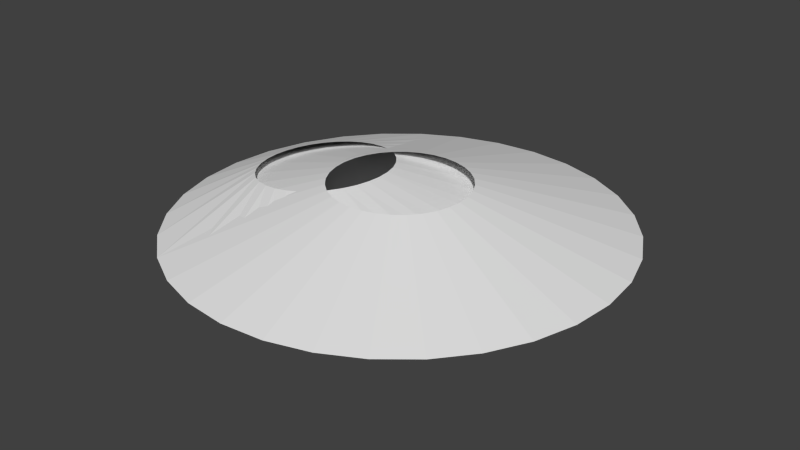 # Source: VFXMeshes.blend  (saved by Blender 2.73.0; exported with 4.5.12 LTS)
import bpy
from mathutils import Matrix  # noqa: F401  (used for matrix-valued properties, if any)

bpy.ops.wm.read_factory_settings(use_empty=True)
scene = bpy.context.scene
scene.name = 'Scene'

# ---- collections
col_collection_1 = bpy.data.collections.new('Collection 1'); scene.collection.children.link(col_collection_1)

# ---- world
world_world = bpy.data.worlds.new('World'); scene.world = world_world
world_world.color = (0.05088, 0.05088, 0.05088)
world_world.use_sun_shadow = False
world_world.sun_shadow_jitter_overblur = 0.0
world_world.cycles.sampling_method = 'MANUAL'
world_world.cycles.sample_map_resolution = 256

# ---- meshes
me_cylinder_001 = bpy.data.meshes.new('Cylinder.001')
me_cylinder_001.from_pydata([(-0.1951, 0.9808, 0.0), (-0.4177, 0.3073, 0.1542), (-0.3581, 0.3013, 0.1607), (-0.7071, 0.7071, 0.0), (-0.3008, 0.2839, 0.1671), (-0.248, 0.2555, 0.1729), (0.7071, 0.7071, 0.0), (-0.2017, 0.2173, 0.178), (-0.1638, 0.1707, 0.1822), (-0.9239, -0.3827, 0.0), (-0.1355, 0.1176, 0.1853), (-0.1182, 0.05994, 0.1872), (-0.1123, 2.223e-07, 0.1879), (-0.1182, -0.05994, 0.1872), (-0.1355, -0.1176, 0.1853), (0.8315, -0.5556, 0.0), (-0.1638, -0.1707, 0.1822), (0.7071, -0.7071, 0.0), (-0.2017, -0.2173, 0.178), (-0.248, -0.2555, 0.1729), (0.3827, -0.9239, 0.0), (-0.3008, -0.2839, 0.1671), (-0.3581, -0.3013, 0.1607), (-0.1951, -0.9808, 0.0), (-0.4177, -0.3073, 0.1542), (-3.258e-07, -1.0, 0.0), (-0.4773, -0.3013, 0.1476), (-0.5345, -0.2839, 0.1413), (0.1951, -0.9808, 0.0), (-0.5873, -0.2555, 0.1354), (-0.6336, -0.2173, 0.1303), (0.9808, 0.1951, 0.0), (-0.6716, -0.1707, 0.1261), (-0.6998, -0.1176, 0.123), (-0.9808, -0.1951, 0.0), (-0.7172, -0.05994, 0.1211), (-0.7231, 5.048e-07, 0.1205), (-0.7172, 0.05994, 0.1211), (-0.9239, 0.3827, 0.0), (-0.6998, 0.1176, 0.123), (-0.6716, 0.1707, 0.1261), (-0.6336, 0.2173, 0.1303), (-0.5873, 0.2555, 0.1354), (-0.3827, 0.9239, 0.0), (-0.5345, 0.2839, 0.1413), (0.0, 1.0, 0.0), (-0.4773, 0.3013, 0.1476), (-0.6998, -0.1176, -0.123), (0.1951, 0.9808, 0.0), (-0.6716, -0.1707, -0.1261), (0.3827, 0.9239, 0.0), (-0.6336, -0.2173, -0.1303), (-0.4773, 0.3013, -0.1476), (-0.5873, -0.2555, -0.1354), (-0.5345, 0.2839, -0.1413), (-0.5345, -0.2839, -0.1413), (0.8315, 0.5556, 0.0), (-0.3827, -0.9239, 0.0), (0.9239, 0.3827, 0.0), (-0.4773, -0.3013, -0.1476), (-0.4177, -0.3073, -0.1542), (-0.3581, -0.3013, -0.1607), (-0.5873, 0.2555, -0.1354), (-0.3008, -0.2839, -0.1671), (-0.6336, 0.2173, -0.1303), (-0.6716, 0.1707, -0.1261), (-0.248, -0.2555, -0.1729), (-0.6998, 0.1176, -0.123), (-0.2017, -0.2173, -0.178), (0.5556, -0.8315, 0.0), (-0.1638, -0.1707, -0.1822), (-0.1355, -0.1176, -0.1853), (0.9239, -0.3827, 0.0), (-0.7172, 0.05994, -0.1211), (-0.1182, -0.05994, -0.1872), (-0.5556, -0.8315, 0.0), (0.9808, -0.1951, 0.0), (-0.7071, -0.7071, 0.0), (-0.1123, 2.223e-07, -0.1879), (-0.8315, -0.5556, 0.0), (1.0, 7.55e-08, 0.0), (-0.1182, 0.05994, -0.1872), (-0.9808, 0.1951, 0.0), (-0.1355, 0.1176, -0.1853), (-0.7231, 5.048e-07, -0.1205), (-0.1638, 0.1707, -0.1822), (-1.0, 9.656e-07, 0.0), (-0.2017, 0.2173, -0.178), (-0.7172, -0.05994, -0.1211), (-0.8315, 0.5556, 0.0), (-0.248, 0.2555, -0.1729), (0.5556, 0.8315, 0.0), (-0.5556, 0.8315, 0.0), (-0.3008, 0.2839, -0.1671), (-0.3581, 0.3013, -0.1607), (-0.4177, 0.3073, -0.1542)], [], [(34, 86, 84, 88), (82, 38, 67, 73), (45, 48, 94, 95), (56, 58, 83, 85), (58, 31, 81, 83), (69, 20, 63, 66), (20, 28, 61, 63), (15, 16, 18, 17), (57, 75, 53, 55), (75, 77, 51, 53), (77, 79, 49, 51), (38, 89, 65, 67), (89, 3, 64, 65), (3, 92, 62, 64), (43, 44, 46, 0), (0, 46, 1, 45), (3, 41, 42, 92), (89, 40, 41, 3), (9, 33, 35, 34), (79, 32, 33, 9), (57, 27, 29, 75), (23, 26, 27, 57), (25, 24, 26, 23), (28, 22, 24, 25), (20, 21, 22, 28), (31, 11, 12, 80), (58, 10, 11, 31), (50, 4, 5, 91), (45, 1, 2, 48), (72, 15, 70, 71), (48, 50, 93, 94), (50, 91, 90, 93), (6, 56, 85, 87), (17, 69, 66, 68), (79, 9, 47, 49), (9, 34, 88, 47), (31, 80, 78, 81), (92, 43, 54, 62), (43, 0, 52, 54), (82, 37, 39, 38), (86, 36, 37, 82), (34, 35, 36, 86), (72, 14, 16, 15), (76, 13, 14, 72), (76, 72, 71, 74), (80, 12, 13, 76), (0, 45, 95, 52), (91, 5, 7, 6), (48, 2, 4, 50), (6, 7, 8, 56), (56, 8, 10, 58), (17, 18, 19, 69), (69, 19, 21, 20), (75, 29, 30, 77), (77, 30, 32, 79), (38, 39, 40, 89), (92, 42, 44, 43), (23, 57, 55, 59), (25, 23, 59, 60), (28, 25, 60, 61), (86, 82, 73, 84), (80, 76, 74, 78), (15, 17, 68, 70), (91, 6, 87, 90)])
_uv = me_cylinder_001.uv_layers.new(name='UVMap')
_uv.uv.foreach_set('vector', [0.2812, 0.04688, 0.25, 0.04688, 0.25, 1.0, 0.2812, 1.0, 0.2187, 0.04688, 0.1875, 0.04687, 0.1875, 1.0, 0.2187, 1.0, 1.0, 0.04687, 0.9688, 0.04687, 0.9687, 1.0, 1.0, 1.0, 0.8438, 0.04687, 0.8125, 0.04687, 0.8125, 1.0, 0.8438, 1.0, 0.8125, 0.04687, 0.7812, 0.04687, 0.7812, 1.0, 0.8125, 1.0, 0.5938, 0.04687, 0.5625, 0.04687, 0.5625, 1.0, 0.5938, 1.0, 0.5625, 0.04687, 0.5312, 0.04688, 0.5312, 1.0, 0.5625, 1.0, 0.6562, 0.04687, 0.6563, 1.0, 0.625, 1.0, 0.625, 0.04687, 0.4375, 0.04688, 0.4062, 0.04688, 0.4062, 1.0, 0.4375, 1.0, 0.4062, 0.04688, 0.375, 0.04688, 0.375, 1.0, 0.4062, 1.0, 0.375, 0.04688, 0.3437, 0.04688, 0.3437, 1.0, 0.375, 1.0, 0.1875, 0.04687, 0.1562, 0.04687, 0.1562, 1.0, 0.1875, 1.0, 0.1562, 0.04687, 0.125, 0.04687, 0.125, 1.0, 0.1562, 1.0, 0.125, 0.04687, 0.09375, 0.04687, 0.09375, 1.0, 0.125, 1.0, 0.0625, 0.04687, 0.0625, 1.0, 0.03125, 1.0, 0.03125, 0.04687, 0.03125, 0.04687, 0.03125, 1.0, 0.0, 1.0, 0.0, 0.04687, 0.125, 0.04687, 0.125, 1.0, 0.09375, 1.0, 0.09375, 0.04687, 0.1562, 0.04687, 0.1562, 1.0, 0.125, 1.0, 0.125, 0.04687, 0.3125, 0.04688, 0.3125, 1.0, 0.2812, 1.0, 0.2812, 0.04688, 0.3437, 0.04688, 0.3437, 1.0, 0.3125, 1.0, 0.3125, 0.04688, 0.4375, 0.04688, 0.4375, 1.0, 0.4062, 1.0, 0.4062, 0.04688, 0.4687, 0.04688, 0.4687, 1.0, 0.4375, 1.0, 0.4375, 0.04688, 0.5, 0.04688, 0.5, 1.0, 0.4687, 1.0, 0.4687, 0.04688, 0.5312, 0.04688, 0.5312, 1.0, 0.5, 1.0, 0.5, 0.04688, 0.5625, 0.04687, 0.5625, 1.0, 0.5312, 1.0, 0.5312, 0.04688, 0.7812, 0.04687, 0.7812, 1.0, 0.75, 1.0, 0.75, 0.04687, 0.8125, 0.04687, 0.8125, 1.0, 0.7812, 1.0, 0.7812, 0.04687, 0.9375, 0.04687, 0.9375, 1.0, 0.9062, 1.0, 0.9062, 0.04687, 1.0, 0.04687, 1.0, 1.0, 0.9687, 1.0, 0.9688, 0.04687, 0.6875, 0.04687, 0.6562, 0.04687, 0.6563, 1.0, 0.6875, 1.0, 0.9688, 0.04687, 0.9375, 0.04687, 0.9375, 1.0, 0.9687, 1.0, 0.9375, 0.04687, 0.9062, 0.04687, 0.9062, 1.0, 0.9375, 1.0, 0.875, 0.04687, 0.8438, 0.04687, 0.8438, 1.0, 0.875, 1.0, 0.625, 0.04687, 0.5938, 0.04687, 0.5938, 1.0, 0.625, 1.0, 0.3437, 0.04688, 0.3125, 0.04688, 0.3125, 1.0, 0.3437, 1.0, 0.3125, 0.04688, 0.2812, 0.04688, 0.2812, 1.0, 0.3125, 1.0, 0.7812, 0.04687, 0.75, 0.04687, 0.75, 1.0, 0.7812, 1.0, 0.09375, 0.04687, 0.0625, 0.04687, 0.0625, 1.0, 0.09375, 1.0, 0.0625, 0.04687, 0.03125, 0.04687, 0.03125, 1.0, 0.0625, 1.0, 0.2187, 0.04688, 0.2187, 1.0, 0.1875, 1.0, 0.1875, 0.04687, 0.25, 0.04688, 0.25, 1.0, 0.2187, 1.0, 0.2187, 0.04688, 0.2812, 0.04688, 0.2812, 1.0, 0.25, 1.0, 0.25, 0.04688, 0.6875, 0.04687, 0.6875, 1.0, 0.6563, 1.0, 0.6562, 0.04687, 0.7188, 0.04687, 0.7188, 1.0, 0.6875, 1.0, 0.6875, 0.04687, 0.7188, 0.04687, 0.6875, 0.04687, 0.6875, 1.0, 0.7188, 1.0, 0.75, 0.04687, 0.75, 1.0, 0.7188, 1.0, 0.7188, 0.04687, 0.03125, 0.04687, 0.0, 0.04687, 0.0, 1.0, 0.03125, 1.0, 0.9062, 0.04687, 0.9062, 1.0, 0.875, 1.0, 0.875, 0.04687, 0.9688, 0.04687, 0.9687, 1.0, 0.9375, 1.0, 0.9375, 0.04687, 0.875, 0.04687, 0.875, 1.0, 0.8438, 1.0, 0.8438, 0.04687, 0.8438, 0.04687, 0.8438, 1.0, 0.8125, 1.0, 0.8125, 0.04687, 0.625, 0.04687, 0.625, 1.0, 0.5938, 1.0, 0.5938, 0.04687, 0.5938, 0.04687, 0.5938, 1.0, 0.5625, 1.0, 0.5625, 0.04687, 0.4062, 0.04688, 0.4062, 1.0, 0.375, 1.0, 0.375, 0.04688, 0.375, 0.04688, 0.375, 1.0, 0.3437, 1.0, 0.3437, 0.04688, 0.1875, 0.04687, 0.1875, 1.0, 0.1562, 1.0, 0.1562, 0.04687, 0.09375, 0.04687, 0.09375, 1.0, 0.0625, 1.0, 0.0625, 0.04687, 0.4687, 0.04688, 0.4375, 0.04688, 0.4375, 1.0, 0.4687, 1.0, 0.5, 0.04688, 0.4687, 0.04688, 0.4687, 1.0, 0.5, 1.0, 0.5312, 0.04688, 0.5, 0.04688, 0.5, 1.0, 0.5312, 1.0, 0.25, 0.04688, 0.2187, 0.04688, 0.2187, 1.0, 0.25, 1.0, 0.75, 0.04687, 0.7188, 0.04687, 0.7188, 1.0, 0.75, 1.0, 0.6562, 0.04687, 0.625, 0.04687, 0.625, 1.0, 0.6563, 1.0, 0.9062, 0.04687, 0.875, 0.04687, 0.875, 1.0, 0.9062, 1.0])
me_cylinder_001.use_remesh_preserve_volume = False
me_cylinder_001.use_remesh_preserve_attributes = False
me_cylinder_001.use_mirror_vertex_groups = False
me_cylinder_001.update()
me_cylinder = bpy.data.meshes.new('Cylinder')
me_cylinder.from_pydata([(8.226e-08, 0.3073, 0.2), (0.05994, 0.3013, 0.2), (0.1176, 0.2839, 0.2), (0.5556, 0.8315, 0.0), (0.1707, 0.2555, 0.2), (0.7071, 0.7071, 0.0), (0.2173, 0.2173, 0.2), (0.2555, 0.1707, 0.2), (0.2839, 0.1176, 0.2), (0.3013, 0.05994, 0.2), (1.0, 7.55e-08, 0.0), (0.3073, 2.206e-07, 0.2), (0.9808, -0.1951, 0.0), (0.3013, -0.05994, 0.2), (0.9239, -0.3827, 0.0), (0.2839, -0.1176, 0.2), (0.8315, -0.5556, 0.0), (0.2555, -0.1707, 0.2), (0.7071, -0.7071, 0.0), (0.2173, -0.2173, 0.2), (0.1707, -0.2555, 0.2), (0.3827, -0.9239, 0.0), (0.1176, -0.2839, 0.2), (0.05994, -0.3013, 0.2), (-1.786e-08, -0.3073, 0.2), (-0.05994, -0.3013, 0.2), (-0.3827, -0.9239, 0.0), (-0.1176, -0.2839, 0.2), (-0.1707, -0.2555, 0.2), (-0.2173, -0.2173, 0.2), (-0.2555, -0.1707, 0.2), (-0.2839, -0.1176, 0.2), (-0.9808, -0.1951, 0.0), (-0.3013, -0.05994, 0.2), (-1.0, 9.656e-07, 0.0), (-0.3073, 4.941e-07, 0.2), (-0.9808, 0.1951, 0.0), (-0.3013, 0.05994, 0.2), (-0.9239, 0.3827, 0.0), (-0.2839, 0.1176, 0.2), (-0.2555, 0.1707, 0.2), (-0.2173, 0.2173, 0.2), (-0.1707, 0.2555, 0.2), (-0.3827, 0.9239, 0.0), (-0.1176, 0.2839, 0.2), (-0.05994, 0.3013, 0.2), (0.0, 1.0, 0.0), (8.226e-08, 0.3073, -0.2), (0.1951, 0.9808, 0.0), (0.05994, 0.3013, -0.2), (0.3827, 0.9239, 0.0), (0.1176, 0.2839, -0.2), (0.1707, 0.2555, -0.2), (0.2173, 0.2173, -0.2), (0.8315, 0.5556, 0.0), (0.2555, 0.1707, -0.2), (0.9239, 0.3827, 0.0), (0.2839, 0.1176, -0.2), (0.9808, 0.1951, 0.0), (0.3013, 0.05994, -0.2), (0.3073, 2.206e-07, -0.2), (0.3013, -0.05994, -0.2), (0.2839, -0.1176, -0.2), (0.2555, -0.1707, -0.2), (0.2173, -0.2173, -0.2), (0.5556, -0.8315, 0.0), (0.1707, -0.2555, -0.2), (0.1176, -0.2839, -0.2), (0.1951, -0.9808, 0.0), (0.05994, -0.3013, -0.2), (-3.258e-07, -1.0, 0.0), (-1.786e-08, -0.3073, -0.2), (-0.1951, -0.9808, 0.0), (-0.05994, -0.3013, -0.2), (-0.1176, -0.2839, -0.2), (-0.5556, -0.8315, 0.0), (-0.1707, -0.2555, -0.2), (-0.7071, -0.7071, 0.0), (-0.2173, -0.2173, -0.2), (-0.8315, -0.5556, 0.0), (-0.2555, -0.1707, -0.2), (-0.9239, -0.3827, 0.0), (-0.2839, -0.1176, -0.2), (-0.3013, -0.05994, -0.2), (-0.3073, 4.941e-07, -0.2), (-0.3013, 0.05994, -0.2), (-0.2839, 0.1176, -0.2), (-0.8315, 0.5556, 0.0), (-0.2555, 0.1707, -0.2), (-0.7071, 0.7071, 0.0), (-0.2173, 0.2173, -0.2), (-0.5556, 0.8315, 0.0), (-0.1707, 0.2555, -0.2), (-0.1176, 0.2839, -0.2), (-0.1951, 0.9808, 0.0), (-0.05994, 0.3013, -0.2)], [], [(3, 4, 6, 5), (10, 11, 13, 12), (12, 13, 15, 14), (14, 15, 17, 16), (16, 17, 19, 18), (32, 33, 35, 34), (34, 35, 37, 36), (36, 37, 39, 38), (46, 48, 49, 47), (48, 50, 51, 49), (54, 56, 57, 55), (56, 58, 59, 57), (68, 70, 71, 69), (70, 72, 73, 71), (75, 77, 78, 76), (77, 79, 80, 78), (79, 81, 82, 80), (87, 89, 90, 88), (89, 91, 92, 90), (94, 46, 47, 95), (46, 0, 1, 48), (48, 1, 2, 50), (50, 2, 4, 3), (5, 6, 7, 54), (54, 7, 8, 56), (56, 8, 9, 58), (58, 9, 11, 10), (18, 19, 20, 65), (65, 20, 22, 21), (21, 22, 23, 68), (68, 23, 24, 70), (70, 24, 25, 72), (72, 25, 27, 26), (26, 27, 28, 75), (75, 28, 29, 77), (77, 29, 30, 79), (79, 30, 31, 81), (81, 31, 33, 32), (38, 39, 40, 87), (87, 40, 41, 89), (89, 41, 42, 91), (91, 42, 44, 43), (94, 45, 0, 46), (43, 44, 45, 94), (50, 3, 52, 51), (3, 5, 53, 52), (5, 54, 55, 53), (58, 10, 60, 59), (10, 12, 61, 60), (12, 14, 62, 61), (14, 16, 63, 62), (16, 18, 64, 63), (18, 65, 66, 64), (65, 21, 67, 66), (21, 68, 69, 67), (72, 26, 74, 73), (26, 75, 76, 74), (81, 32, 83, 82), (32, 34, 84, 83), (34, 36, 85, 84), (36, 38, 86, 85), (38, 87, 88, 86), (91, 43, 93, 92), (43, 94, 95, 93)])
_uv = me_cylinder.uv_layers.new(name='UVMap')
_uv.uv.foreach_set('vector', [0.9062, 0.08008, 0.9062, 1.0, 0.875, 1.0, 0.875, 0.08008, 0.75, 0.08008, 0.75, 1.0, 0.7188, 1.0, 0.7188, 0.08008, 0.7188, 0.08008, 0.7188, 1.0, 0.6875, 1.0, 0.6875, 0.08008, 0.6875, 0.08008, 0.6875, 1.0, 0.6563, 1.0, 0.6562, 0.08008, 0.6562, 0.08008, 0.6563, 1.0, 0.625, 1.0, 0.625, 0.08008, 0.2812, 0.08008, 0.2812, 1.0, 0.25, 1.0, 0.25, 0.08008, 0.25, 0.08008, 0.25, 1.0, 0.2187, 1.0, 0.2187, 0.08008, 0.2187, 0.08008, 0.2187, 1.0, 0.1875, 1.0, 0.1875, 0.08008, 1.0, 0.08008, 0.9688, 0.08008, 0.9687, 1.0, 1.0, 1.0, 0.9688, 0.08008, 0.9375, 0.08008, 0.9375, 1.0, 0.9687, 1.0, 0.8438, 0.08008, 0.8125, 0.08008, 0.8125, 1.0, 0.8438, 1.0, 0.8125, 0.08008, 0.7812, 0.08008, 0.7812, 1.0, 0.8125, 1.0, 0.5312, 0.08008, 0.5, 0.08008, 0.5, 1.0, 0.5312, 1.0, 0.5, 0.08008, 0.4687, 0.08008, 0.4687, 1.0, 0.5, 1.0, 0.4062, 0.08008, 0.375, 0.08008, 0.375, 1.0, 0.4062, 1.0, 0.375, 0.08008, 0.3437, 0.08008, 0.3437, 1.0, 0.375, 1.0, 0.3437, 0.08008, 0.3125, 0.08008, 0.3125, 1.0, 0.3437, 1.0, 0.1562, 0.08008, 0.125, 0.08008, 0.125, 1.0, 0.1562, 1.0, 0.125, 0.08008, 0.09375, 0.08008, 0.09375, 1.0, 0.125, 1.0, 0.03125, 0.08008, 0.0, 0.08008, 0.0, 1.0, 0.03125, 1.0, 1.0, 0.08008, 1.0, 1.0, 0.9687, 1.0, 0.9688, 0.08008, 0.9688, 0.08008, 0.9687, 1.0, 0.9375, 1.0, 0.9375, 0.08008, 0.9375, 0.08008, 0.9375, 1.0, 0.9062, 1.0, 0.9062, 0.08008, 0.875, 0.08008, 0.875, 1.0, 0.8438, 1.0, 0.8438, 0.08008, 0.8438, 0.08008, 0.8438, 1.0, 0.8125, 1.0, 0.8125, 0.08008, 0.8125, 0.08008, 0.8125, 1.0, 0.7812, 1.0, 0.7812, 0.08008, 0.7812, 0.08008, 0.7812, 1.0, 0.75, 1.0, 0.75, 0.08008, 0.625, 0.08008, 0.625, 1.0, 0.5938, 1.0, 0.5938, 0.08008, 0.5938, 0.08008, 0.5938, 1.0, 0.5625, 1.0, 0.5625, 0.08008, 0.5625, 0.08008, 0.5625, 1.0, 0.5312, 1.0, 0.5312, 0.08008, 0.5312, 0.08008, 0.5312, 1.0, 0.5, 1.0, 0.5, 0.08008, 0.5, 0.08008, 0.5, 1.0, 0.4687, 1.0, 0.4687, 0.08008, 0.4687, 0.08008, 0.4687, 1.0, 0.4375, 1.0, 0.4375, 0.08008, 0.4375, 0.08008, 0.4375, 1.0, 0.4062, 1.0, 0.4062, 0.08008, 0.4062, 0.08008, 0.4062, 1.0, 0.375, 1.0, 0.375, 0.08008, 0.375, 0.08008, 0.375, 1.0, 0.3437, 1.0, 0.3437, 0.08008, 0.3437, 0.08008, 0.3437, 1.0, 0.3125, 1.0, 0.3125, 0.08008, 0.3125, 0.08008, 0.3125, 1.0, 0.2812, 1.0, 0.2812, 0.08008, 0.1875, 0.08008, 0.1875, 1.0, 0.1562, 1.0, 0.1562, 0.08008, 0.1562, 0.08008, 0.1562, 1.0, 0.125, 1.0, 0.125, 0.08008, 0.125, 0.08008, 0.125, 1.0, 0.09375, 1.0, 0.09375, 0.08008, 0.09375, 0.08008, 0.09375, 1.0, 0.0625, 1.0, 0.0625, 0.08008, 0.03125, 0.08008, 0.03125, 1.0, 0.0, 1.0, 0.0, 0.08008, 0.0625, 0.08008, 0.0625, 1.0, 0.03125, 1.0, 0.03125, 0.08008, 0.9375, 0.08008, 0.9062, 0.08008, 0.9062, 1.0, 0.9375, 1.0, 0.9062, 0.08008, 0.875, 0.08008, 0.875, 1.0, 0.9062, 1.0, 0.875, 0.08008, 0.8438, 0.08008, 0.8438, 1.0, 0.875, 1.0, 0.7812, 0.08008, 0.75, 0.08008, 0.75, 1.0, 0.7812, 1.0, 0.75, 0.08008, 0.7188, 0.08008, 0.7188, 1.0, 0.75, 1.0, 0.7188, 0.08008, 0.6875, 0.08008, 0.6875, 1.0, 0.7188, 1.0, 0.6875, 0.08008, 0.6562, 0.08008, 0.6563, 1.0, 0.6875, 1.0, 0.6562, 0.08008, 0.625, 0.08008, 0.625, 1.0, 0.6563, 1.0, 0.625, 0.08008, 0.5938, 0.08008, 0.5938, 1.0, 0.625, 1.0, 0.5938, 0.08008, 0.5625, 0.08008, 0.5625, 1.0, 0.5938, 1.0, 0.5625, 0.08008, 0.5312, 0.08008, 0.5312, 1.0, 0.5625, 1.0, 0.4687, 0.08008, 0.4375, 0.08008, 0.4375, 1.0, 0.4687, 1.0, 0.4375, 0.08008, 0.4062, 0.08008, 0.4062, 1.0, 0.4375, 1.0, 0.3125, 0.08008, 0.2812, 0.08008, 0.2812, 1.0, 0.3125, 1.0, 0.2812, 0.08008, 0.25, 0.08008, 0.25, 1.0, 0.2812, 1.0, 0.25, 0.08008, 0.2187, 0.08008, 0.2187, 1.0, 0.25, 1.0, 0.2187, 0.08008, 0.1875, 0.08008, 0.1875, 1.0, 0.2187, 1.0, 0.1875, 0.08008, 0.1562, 0.08008, 0.1562, 1.0, 0.1875, 1.0, 0.09375, 0.08008, 0.0625, 0.08008, 0.0625, 1.0, 0.09375, 1.0, 0.0625, 0.08008, 0.03125, 0.08008, 0.03125, 1.0, 0.0625, 1.0])
me_cylinder.use_remesh_preserve_volume = False
me_cylinder.use_remesh_preserve_attributes = False
me_cylinder.use_mirror_vertex_groups = False
me_cylinder.update()

# ---- objects
ob_circlewedge2 = bpy.data.objects.new('CircleWedge2', me_cylinder_001)
ob_circlewedge = bpy.data.objects.new('CircleWedge', me_cylinder)

# ---- transforms, parenting, visibility, modifiers, constraints
ob_circlewedge2.location = (0.0, 0.0, 0.0)
ob_circlewedge2.lineart.crease_threshold = 0.0
ob_circlewedge.location = (0.0, 0.0, 0.0)
ob_circlewedge.lineart.crease_threshold = 0.0

# ---- collection membership
col_collection_1.objects.link(ob_circlewedge2)
col_collection_1.objects.link(ob_circlewedge)

# ---- scene / render settings (as saved in the file)
scene.frame_start = 1; scene.frame_end = 250; scene.frame_set(1)
scene.render.engine = 'BLENDER_EEVEE_NEXT'
scene.render.resolution_percentage = 50
scene.render.dither_intensity = 0.0
scene.cycles.use_denoising = False
scene.cycles.samples = 10
scene.cycles.sampling_pattern = 'TABULATED_SOBOL'
scene.cycles.light_sampling_threshold = 0.0
scene.cycles.use_adaptive_sampling = False
scene.cycles.use_light_tree = False
scene.cycles.blur_glossy = 0.0
scene.cycles.pixel_filter_type = 'GAUSSIAN'
scene.cycles.sample_clamp_indirect = 0.0
scene.view_settings.view_transform = 'Standard'
bpy.context.view_layer.update()

# ---- added for rendering (the .blend has no active camera and no usable light): camera, sun
cam_auto = bpy.data.cameras.new('AutoCamera')
cam_auto.lens = 50.0
cam_auto.sensor_width = 36.0
cam_auto.clip_end = 1000.0
ob_auto_camera = bpy.data.objects.new('AutoCamera', cam_auto)
scene.collection.objects.link(ob_auto_camera)
ob_auto_camera.location = (2.64297, -3.17156, 2.11438)
ob_auto_camera.rotation_euler = (1.09748, -7.21219e-08, 0.694738)
scene.camera = ob_auto_camera
light_auto_sun = bpy.data.lights.new('AutoSun', 'SUN')
light_auto_sun.energy = 3.0
light_auto_sun.angle = 0.0523599
ob_auto_sun = bpy.data.objects.new('AutoSun', light_auto_sun)
scene.collection.objects.link(ob_auto_sun)
ob_auto_sun.rotation_euler = (0.872665, 0.174533, 0.523599)
bpy.context.view_layer.update()

